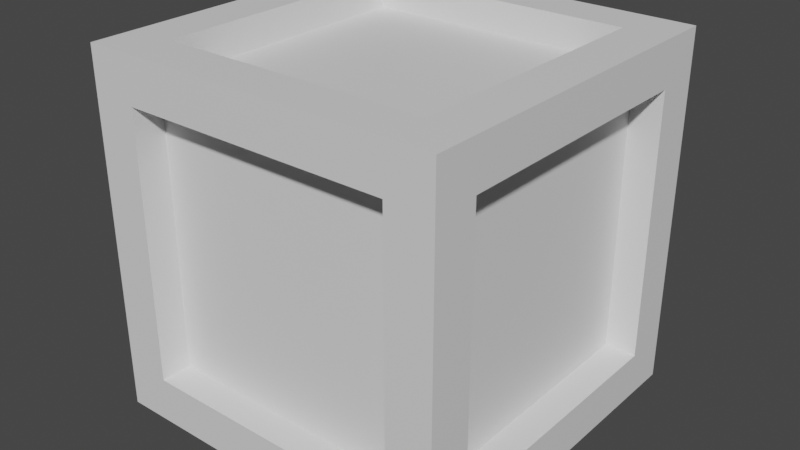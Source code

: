 # Source: crate.blend  (saved by Blender 2.80.41; exported with 4.5.12 LTS)
import bpy
from mathutils import Matrix  # noqa: F401  (used for matrix-valued properties, if any)

bpy.ops.wm.read_factory_settings(use_empty=True)
scene = bpy.context.scene
scene.name = 'Scene'

# ---- collections
col_collection = bpy.data.collections.new('Collection'); scene.collection.children.link(col_collection)

# ---- materials (node trees are filled in below, after node groups)
mat_material = bpy.data.materials.new('Material')
mat_material.alpha_threshold = 0.0
mat_material.use_transparent_shadow = False
mat_material.roughness = 0.5
mat_material.line_color = (0.0, 0.0, 0.0, 1.0)

# ---- material node trees
mat_material.use_nodes = True; mat_material.node_tree.nodes.clear()
_N = mat_material.node_tree.nodes; _L = mat_material.node_tree.links
n0 = _N.new('ShaderNodeOutputMaterial'); n0.name = 'Material Output'; n0.location = (300, 300)
n1 = _N.new('ShaderNodeBsdfPrincipled'); n1.name = 'Principled BSDF'; n1.location = (10, 300)
n1.distribution = 'GGX'
n1.subsurface_method = 'BURLEY'
n1.inputs[3].default_value = 1.45
_L.new(n1.outputs[0], n0.inputs[0])
n0.is_active_output = True

# ---- world
world_world = bpy.data.worlds.new('World'); scene.world = world_world
world_world.use_nodes = True; world_world.node_tree.nodes.clear()
_N = world_world.node_tree.nodes; _L = world_world.node_tree.links
n0 = _N.new('ShaderNodeOutputWorld'); n0.name = 'World Output'; n0.location = (300, 300)
n1 = _N.new('ShaderNodeBackground'); n1.name = 'Background'; n1.location = (10, 300)
n1.inputs[0].default_value = (0.05088, 0.05088, 0.05088, 1.0)
_L.new(n1.outputs[0], n0.inputs[0])
n0.is_active_output = True
world_world.color = (0.05088, 0.05088, 0.05088)
world_world.use_sun_shadow = False
world_world.sun_shadow_jitter_overblur = 0.0

# ---- meshes
me_cube = bpy.data.meshes.new('Cube')
me_cube.from_pydata([(0.5, 0.5, 0.5), (0.5, 0.5, -0.5), (0.5, -0.5, 0.5), (0.5, -0.5, -0.5), (-0.5, 0.5, 0.5), (-0.5, 0.5, -0.5), (-0.5, -0.5, 0.5), (-0.5, -0.5, -0.5), (0.3741, 0.3741, 0.5), (-0.3741, 0.3741, 0.5), (-0.3741, -0.3741, 0.5), (0.3741, -0.3741, 0.5), (0.3741, -0.5, -0.3741), (0.3741, -0.5, 0.3741), (-0.3741, -0.5, 0.3741), (-0.3741, -0.5, -0.3741), (-0.5, -0.3741, -0.3741), (-0.5, -0.3741, 0.3741), (-0.5, 0.3741, 0.3741), (-0.5, 0.3741, -0.3741), (-0.3741, 0.3741, -0.5), (0.3741, 0.3741, -0.5), (0.3741, -0.3741, -0.5), (-0.3741, -0.3741, -0.5), (0.5, 0.3741, -0.3741), (0.5, 0.3741, 0.3741), (0.5, -0.3741, 0.3741), (0.5, -0.3741, -0.3741), (-0.3741, 0.5, -0.3741), (-0.3741, 0.5, 0.3741), (0.3741, 0.5, 0.3741), (0.3741, 0.5, -0.3741), (-0.3741, 0.3741, 0.4127), (0.3741, 0.3741, 0.4127), (0.3741, -0.3741, 0.4127), (-0.3741, -0.3741, 0.4127), (0.3741, -0.4127, 0.3741), (0.3741, -0.4127, -0.3741), (-0.3741, -0.4127, -0.3741), (-0.3741, -0.4127, 0.3741), (-0.4127, -0.3741, -0.3741), (-0.4127, -0.3741, 0.3741), (-0.4127, 0.3741, -0.3741), (-0.4127, 0.3741, 0.3741), (0.3741, 0.3741, -0.4127), (-0.3741, 0.3741, -0.4127), (-0.3741, -0.3741, -0.4127), (0.3741, -0.3741, -0.4127), (0.4127, 0.3741, 0.3741), (0.4127, 0.3741, -0.3741), (0.4127, -0.3741, -0.3741), (0.4127, -0.3741, 0.3741), (-0.3741, 0.4127, 0.3741), (-0.3741, 0.4127, -0.3741), (0.3741, 0.4127, -0.3741), (0.3741, 0.4127, 0.3741)], [], [(13, 14, 39, 36), (24, 25, 48, 49), (19, 16, 40, 42), (9, 10, 35, 32), (20, 21, 44, 45), (15, 12, 37, 38), (0, 4, 9, 8), (4, 6, 10, 9), (6, 2, 11, 10), (2, 0, 8, 11), (3, 2, 13, 12), (2, 6, 14, 13), (6, 7, 15, 14), (7, 3, 12, 15), (7, 6, 17, 16), (6, 4, 18, 17), (4, 5, 19, 18), (5, 7, 16, 19), (5, 1, 21, 20), (1, 3, 22, 21), (3, 7, 23, 22), (7, 5, 20, 23), (1, 0, 25, 24), (0, 2, 26, 25), (2, 3, 27, 26), (3, 1, 24, 27), (5, 4, 29, 28), (4, 0, 30, 29), (0, 1, 31, 30), (1, 5, 28, 31), (33, 32, 35, 34), (37, 36, 39, 38), (40, 41, 43, 42), (45, 44, 47, 46), (49, 48, 51, 50), (53, 52, 55, 54), (23, 20, 45, 46), (28, 29, 52, 53), (10, 11, 34, 35), (17, 18, 43, 41), (27, 24, 49, 50), (14, 15, 38, 39), (21, 22, 47, 44), (31, 28, 53, 54), (18, 19, 42, 43), (25, 26, 51, 48), (22, 23, 46, 47), (29, 30, 55, 52), (26, 27, 50, 51), (30, 31, 54, 55), (8, 9, 32, 33), (12, 13, 36, 37), (11, 8, 33, 34), (16, 17, 41, 40)])
_uv = me_cube.uv_layers.new(name='UVMap')
_uv.uv.foreach_set('vector', [0.2219, 0.9604, 0.2219, 0.9684, 0.2219, 0.9684, 0.2219, 0.9604, 0.2032, 0.9711, 0.2112, 0.9711, 0.2112, 0.9711, 0.2032, 0.9711, 0.2139, 0.979, 0.2139, 0.9711, 0.2139, 0.9711, 0.2139, 0.979, 0.2219, 0.9497, 0.2219, 0.9577, 0.2219, 0.9577, 0.2219, 0.9497, 0.2139, 0.9817, 0.2219, 0.9817, 0.2219, 0.9817, 0.2139, 0.9817, 0.2139, 0.9684, 0.2139, 0.9604, 0.2139, 0.9604, 0.2139, 0.9684, 0.2125, 0.9484, 0.2232, 0.9484, 0.2219, 0.9497, 0.2139, 0.9497, 0.2232, 0.9484, 0.2232, 0.959, 0.2219, 0.9577, 0.2219, 0.9497, 0.2232, 0.959, 0.2125, 0.959, 0.2139, 0.9577, 0.2219, 0.9577, 0.2125, 0.959, 0.2125, 0.9484, 0.2139, 0.9497, 0.2139, 0.9577, 0.2125, 0.959, 0.2232, 0.959, 0.2219, 0.9604, 0.2139, 0.9604, 0.2232, 0.959, 0.2232, 0.9697, 0.2219, 0.9684, 0.2219, 0.9604, 0.2232, 0.9697, 0.2125, 0.9697, 0.2139, 0.9684, 0.2219, 0.9684, 0.2125, 0.9697, 0.2125, 0.959, 0.2139, 0.9604, 0.2139, 0.9684, 0.2125, 0.9697, 0.2232, 0.9697, 0.2219, 0.9711, 0.2139, 0.9711, 0.2232, 0.9697, 0.2232, 0.9804, 0.2219, 0.979, 0.2219, 0.9711, 0.2232, 0.9804, 0.2125, 0.9804, 0.2139, 0.979, 0.2219, 0.979, 0.2125, 0.9804, 0.2125, 0.9697, 0.2139, 0.9711, 0.2139, 0.979, 0.2125, 0.9804, 0.2232, 0.9804, 0.2219, 0.9817, 0.2139, 0.9817, 0.2232, 0.9804, 0.2232, 0.9911, 0.2219, 0.9897, 0.2219, 0.9817, 0.2232, 0.9911, 0.2125, 0.9911, 0.2139, 0.9897, 0.2219, 0.9897, 0.2125, 0.9911, 0.2125, 0.9804, 0.2139, 0.9817, 0.2139, 0.9897, 0.2018, 0.9697, 0.2125, 0.9697, 0.2112, 0.9711, 0.2032, 0.9711, 0.2125, 0.9697, 0.2125, 0.9804, 0.2112, 0.979, 0.2112, 0.9711, 0.2125, 0.9804, 0.2018, 0.9804, 0.2032, 0.979, 0.2112, 0.979, 0.2018, 0.9804, 0.2018, 0.9697, 0.2032, 0.9711, 0.2032, 0.979, 0.2232, 0.9697, 0.2339, 0.9697, 0.2325, 0.9711, 0.2245, 0.9711, 0.2339, 0.9697, 0.2339, 0.9804, 0.2325, 0.979, 0.2325, 0.9711, 0.2339, 0.9804, 0.2232, 0.9804, 0.2245, 0.979, 0.2325, 0.979, 0.2232, 0.9804, 0.2232, 0.9697, 0.2245, 0.9711, 0.2245, 0.979, 0.2139, 0.9497, 0.2219, 0.9497, 0.2219, 0.9577, 0.2139, 0.9577, 0.2139, 0.9604, 0.2219, 0.9604, 0.2219, 0.9684, 0.2139, 0.9684, 0.2139, 0.9711, 0.2219, 0.9711, 0.2219, 0.979, 0.2139, 0.979, 0.2139, 0.9817, 0.2219, 0.9817, 0.2219, 0.9897, 0.2139, 0.9897, 0.2032, 0.9711, 0.2112, 0.9711, 0.2112, 0.979, 0.2032, 0.979, 0.2245, 0.9711, 0.2325, 0.9711, 0.2325, 0.979, 0.2245, 0.979, 0.2139, 0.9897, 0.2139, 0.9817, 0.2139, 0.9817, 0.2139, 0.9897, 0.2245, 0.9711, 0.2325, 0.9711, 0.2325, 0.9711, 0.2245, 0.9711, 0.2219, 0.9577, 0.2139, 0.9577, 0.2139, 0.9577, 0.2219, 0.9577, 0.2219, 0.9711, 0.2219, 0.979, 0.2219, 0.979, 0.2219, 0.9711, 0.2032, 0.979, 0.2032, 0.9711, 0.2032, 0.9711, 0.2032, 0.979, 0.2219, 0.9684, 0.2139, 0.9684, 0.2139, 0.9684, 0.2219, 0.9684, 0.2219, 0.9817, 0.2219, 0.9897, 0.2219, 0.9897, 0.2219, 0.9817, 0.2245, 0.979, 0.2245, 0.9711, 0.2245, 0.9711, 0.2245, 0.979, 0.2219, 0.979, 0.2139, 0.979, 0.2139, 0.979, 0.2219, 0.979, 0.2112, 0.9711, 0.2112, 0.979, 0.2112, 0.979, 0.2112, 0.9711, 0.2219, 0.9897, 0.2139, 0.9897, 0.2139, 0.9897, 0.2219, 0.9897, 0.2325, 0.9711, 0.2325, 0.979, 0.2325, 0.979, 0.2325, 0.9711, 0.2112, 0.979, 0.2032, 0.979, 0.2032, 0.979, 0.2112, 0.979, 0.2325, 0.979, 0.2245, 0.979, 0.2245, 0.979, 0.2325, 0.979, 0.2139, 0.9497, 0.2219, 0.9497, 0.2219, 0.9497, 0.2139, 0.9497, 0.2139, 0.9604, 0.2219, 0.9604, 0.2219, 0.9604, 0.2139, 0.9604, 0.2139, 0.9577, 0.2139, 0.9497, 0.2139, 0.9497, 0.2139, 0.9577, 0.2139, 0.9711, 0.2219, 0.9711, 0.2219, 0.9711, 0.2139, 0.9711])
me_cube.materials.append(mat_material)
me_cube.use_remesh_preserve_volume = False
me_cube.use_remesh_preserve_attributes = False
me_cube.use_mirror_vertex_groups = False
me_cube.update()

# ---- objects
ob_cube = bpy.data.objects.new('Cube', me_cube)

# ---- transforms, parenting, visibility, modifiers, constraints
ob_cube.location = (0.0, 0.0, 0.0)
ob_cube.lock_rotations_4d = False
ob_cube.empty_display_type = 'ARROWS'
ob_cube.lineart.crease_threshold = 0.0

# ---- collection membership
col_collection.objects.link(ob_cube)

# ---- scene / render settings (as saved in the file)
scene.frame_start = 1; scene.frame_end = 250; scene.frame_set(1)
scene.render.engine = 'BLENDER_EEVEE_NEXT'
scene.render.motion_blur_shutter = 1.0
scene.cycles.use_denoising = False
scene.cycles.samples = 128
scene.cycles.sampling_pattern = 'TABULATED_SOBOL'
scene.cycles.use_adaptive_sampling = False
scene.cycles.use_light_tree = False
scene.view_settings.view_transform = 'Filmic'
bpy.context.view_layer.update()

# ---- added for rendering (the .blend has no active camera and no usable light): camera, sun
cam_auto = bpy.data.cameras.new('AutoCamera')
cam_auto.lens = 50.0
cam_auto.sensor_width = 36.0
cam_auto.clip_end = 1000.0
ob_auto_camera = bpy.data.objects.new('AutoCamera', cam_auto)
scene.collection.objects.link(ob_auto_camera)
ob_auto_camera.location = (1.60254, -1.92304, 1.28203)
ob_auto_camera.rotation_euler = (1.09748, -7.21219e-08, 0.694738)
scene.camera = ob_auto_camera
light_auto_sun = bpy.data.lights.new('AutoSun', 'SUN')
light_auto_sun.energy = 3.0
light_auto_sun.angle = 0.0523599
ob_auto_sun = bpy.data.objects.new('AutoSun', light_auto_sun)
scene.collection.objects.link(ob_auto_sun)
ob_auto_sun.rotation_euler = (0.872665, 0.174533, 0.523599)
bpy.context.view_layer.update()
